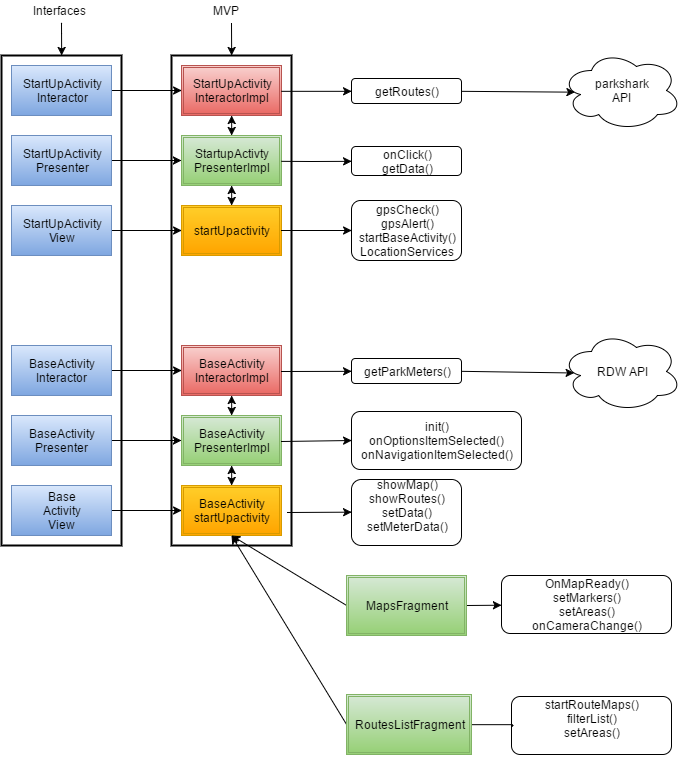

The diagram above was exported from draw.io. Its source (the exported page's mxGraphModel, read from the mxfile embedded in the PNG):
<mxGraphModel dx="2094" dy="500" grid="1" gridSize="10" guides="1" tooltips="1" connect="1" arrows="1" fold="1" page="1" pageScale="1" pageWidth="1169" pageHeight="1652" background="#ffffff" math="0" shadow="0">
  <root>
    <mxCell id="0" />
    <mxCell id="1" parent="0" />
    <mxCell id="2eac82da56f34e25-2" value="BaseActivity&lt;div&gt;startUpactivity&lt;/div&gt;" style="shape=ext;double=1;whiteSpace=wrap;html=1;plain-orange" vertex="1" parent="1">
      <mxGeometry x="170" y="520" width="100" height="50" as="geometry" />
    </mxCell>
    <mxCell id="2eac82da56f34e25-3" value="&lt;div&gt;StartupActivty&lt;/div&gt;&lt;div&gt;PresenterImpl&lt;/div&gt;" style="shape=ext;double=1;whiteSpace=wrap;html=1;plain-green" vertex="1" parent="1">
      <mxGeometry x="170" y="170" width="100" height="50" as="geometry" />
    </mxCell>
    <mxCell id="2eac82da56f34e25-5" value="&lt;div&gt;StartUpActivity&lt;/div&gt;&lt;div&gt;InteractorImpl&lt;/div&gt;" style="shape=ext;double=1;whiteSpace=wrap;html=1;plain-red" vertex="1" parent="1">
      <mxGeometry x="170" y="100" width="100" height="50" as="geometry" />
    </mxCell>
    <mxCell id="2eac82da56f34e25-6" value="startUpactivity" style="shape=ext;double=1;whiteSpace=wrap;html=1;plain-orange" vertex="1" parent="1">
      <mxGeometry x="170" y="240" width="100" height="50" as="geometry" />
    </mxCell>
    <mxCell id="2eac82da56f34e25-7" value="&lt;div&gt;BaseActivity&lt;/div&gt;&lt;div&gt;PresenterImpl&lt;/div&gt;" style="shape=ext;double=1;whiteSpace=wrap;html=1;plain-green" vertex="1" parent="1">
      <mxGeometry x="170" y="450" width="100" height="50" as="geometry" />
    </mxCell>
    <mxCell id="2eac82da56f34e25-8" value="&lt;div&gt;BaseActivity&lt;/div&gt;&lt;div&gt;InteractorImpl&lt;/div&gt;" style="shape=ext;double=1;whiteSpace=wrap;html=1;plain-red" vertex="1" parent="1">
      <mxGeometry x="170" y="380" width="100" height="50" as="geometry" />
    </mxCell>
    <mxCell id="2eac82da56f34e25-26" style="edgeStyle=none;rounded=0;html=1;exitX=1;exitY=0.5;entryX=0;entryY=0.5;jettySize=auto;orthogonalLoop=1;strokeColor=#000000;" edge="1" parent="1" source="2eac82da56f34e25-10" target="2eac82da56f34e25-5">
      <mxGeometry relative="1" as="geometry" />
    </mxCell>
    <mxCell id="2eac82da56f34e25-10" value="StartUpActivity&lt;div&gt;Interactor&lt;/div&gt;" style="whiteSpace=wrap;html=1;gradientDirection=south;plain-blue" vertex="1" parent="1">
      <mxGeometry y="100" width="100" height="50" as="geometry" />
    </mxCell>
    <mxCell id="2eac82da56f34e25-14" style="edgeStyle=none;rounded=0;html=1;exitX=1;exitY=0.5;jettySize=auto;orthogonalLoop=1;strokeColor=#000000;" edge="1" parent="1" source="2eac82da56f34e25-11" target="2eac82da56f34e25-3">
      <mxGeometry relative="1" as="geometry" />
    </mxCell>
    <mxCell id="2eac82da56f34e25-11" value="StartUpActivity&lt;div&gt;Presenter&lt;/div&gt;" style="whiteSpace=wrap;html=1;gradientDirection=south;plain-blue" vertex="1" parent="1">
      <mxGeometry y="170" width="100" height="50" as="geometry" />
    </mxCell>
    <mxCell id="2eac82da56f34e25-15" style="edgeStyle=none;rounded=0;html=1;exitX=1;exitY=0.5;entryX=0;entryY=0.5;jettySize=auto;orthogonalLoop=1;strokeColor=#000000;" edge="1" parent="1" source="2eac82da56f34e25-12" target="2eac82da56f34e25-6">
      <mxGeometry relative="1" as="geometry" />
    </mxCell>
    <mxCell id="2eac82da56f34e25-12" value="StartUpActivity&lt;div&gt;View&lt;/div&gt;" style="whiteSpace=wrap;html=1;gradientDirection=south;plain-blue" vertex="1" parent="1">
      <mxGeometry y="240" width="100" height="50" as="geometry" />
    </mxCell>
    <mxCell id="2eac82da56f34e25-30" style="edgeStyle=none;rounded=0;html=1;exitX=1;exitY=0.5;entryX=0;entryY=0.5;jettySize=auto;orthogonalLoop=1;strokeColor=#000000;" edge="1" parent="1" source="2eac82da56f34e25-27" target="2eac82da56f34e25-8">
      <mxGeometry relative="1" as="geometry" />
    </mxCell>
    <mxCell id="2eac82da56f34e25-27" value="BaseActivity&lt;div&gt;Interactor&lt;/div&gt;" style="whiteSpace=wrap;html=1;gradientDirection=south;plain-blue" vertex="1" parent="1">
      <mxGeometry y="380" width="100" height="50" as="geometry" />
    </mxCell>
    <mxCell id="2eac82da56f34e25-31" style="edgeStyle=none;rounded=0;html=1;exitX=1;exitY=0.5;jettySize=auto;orthogonalLoop=1;strokeColor=#000000;" edge="1" parent="1" source="2eac82da56f34e25-28" target="2eac82da56f34e25-7">
      <mxGeometry relative="1" as="geometry" />
    </mxCell>
    <mxCell id="2eac82da56f34e25-28" value="BaseActivity&lt;div&gt;Presenter&lt;/div&gt;" style="whiteSpace=wrap;html=1;gradientDirection=south;plain-blue" vertex="1" parent="1">
      <mxGeometry y="450" width="100" height="50" as="geometry" />
    </mxCell>
    <mxCell id="2eac82da56f34e25-32" style="edgeStyle=none;rounded=0;html=1;exitX=1;exitY=0.5;entryX=0;entryY=0.5;jettySize=auto;orthogonalLoop=1;strokeColor=#000000;" edge="1" parent="1" source="2eac82da56f34e25-29" target="2eac82da56f34e25-2">
      <mxGeometry relative="1" as="geometry" />
    </mxCell>
    <mxCell id="2eac82da56f34e25-29" value="Base&lt;div&gt;Activity&lt;div&gt;View&lt;/div&gt;&lt;/div&gt;" style="whiteSpace=wrap;html=1;gradientDirection=south;plain-blue" vertex="1" parent="1">
      <mxGeometry y="520" width="100" height="50" as="geometry" />
    </mxCell>
    <mxCell id="2eac82da56f34e25-35" value="Interfaces" style="text;html=1;resizable=0;points=[];autosize=1;align=left;verticalAlign=top;spacingTop=-4;" vertex="1" parent="1">
      <mxGeometry x="20" y="36" width="70" height="20" as="geometry" />
    </mxCell>
    <mxCell id="2eac82da56f34e25-36" value="" style="endArrow=classic;html=1;strokeColor=#000000;exitX=0.429;exitY=1.075;exitPerimeter=0;entryX=0.5;entryY=0;" edge="1" parent="1" source="2eac82da56f34e25-35" target="2eac82da56f34e25-43">
      <mxGeometry width="50" height="50" relative="1" as="geometry">
        <mxPoint x="10" y="60" as="sourcePoint" />
        <mxPoint x="50" y="80" as="targetPoint" />
        <Array as="points">
          <mxPoint x="50" y="58" />
        </Array>
      </mxGeometry>
    </mxCell>
    <mxCell id="2eac82da56f34e25-37" value="" style="endArrow=classic;startArrow=classic;html=1;strokeColor=#000000;entryX=0.5;entryY=1;exitX=0.5;exitY=0;" edge="1" parent="1" source="2eac82da56f34e25-3" target="2eac82da56f34e25-5">
      <mxGeometry width="50" height="50" relative="1" as="geometry">
        <mxPoint x="310" y="200" as="sourcePoint" />
        <mxPoint x="360" y="150" as="targetPoint" />
      </mxGeometry>
    </mxCell>
    <mxCell id="2eac82da56f34e25-38" value="" style="endArrow=classic;startArrow=classic;html=1;strokeColor=#000000;entryX=0.5;entryY=0;exitX=0.5;exitY=1;" edge="1" parent="1" source="2eac82da56f34e25-3" target="2eac82da56f34e25-6">
      <mxGeometry x="230" y="160" width="50" height="50" as="geometry">
        <mxPoint x="230" y="180" as="sourcePoint" />
        <mxPoint x="230" y="160" as="targetPoint" />
      </mxGeometry>
    </mxCell>
    <mxCell id="2eac82da56f34e25-39" value="" style="endArrow=classic;startArrow=classic;html=1;strokeColor=#000000;entryX=0.5;entryY=1;exitX=0.5;exitY=0;" edge="1" parent="1" source="2eac82da56f34e25-7" target="2eac82da56f34e25-8">
      <mxGeometry x="240" y="170" width="50" height="50" as="geometry">
        <mxPoint x="240" y="190" as="sourcePoint" />
        <mxPoint x="240" y="170" as="targetPoint" />
      </mxGeometry>
    </mxCell>
    <mxCell id="2eac82da56f34e25-40" value="" style="endArrow=classic;startArrow=classic;html=1;strokeColor=#000000;entryX=0.5;entryY=1;exitX=0.5;exitY=0;" edge="1" parent="1" source="2eac82da56f34e25-2" target="2eac82da56f34e25-7">
      <mxGeometry x="250" y="180" width="50" height="50" as="geometry">
        <mxPoint x="230" y="460" as="sourcePoint" />
        <mxPoint x="230" y="440" as="targetPoint" />
      </mxGeometry>
    </mxCell>
    <mxCell id="2eac82da56f34e25-43" value="" style="whiteSpace=wrap;html=1;strokeWidth=2;fillColor=none;gradientColor=#ffffff;" vertex="1" parent="1">
      <mxGeometry x="-10" y="90" width="120" height="490" as="geometry" />
    </mxCell>
    <mxCell id="2eac82da56f34e25-44" style="edgeStyle=none;rounded=0;html=1;exitX=0.5;exitY=1;jettySize=auto;orthogonalLoop=1;strokeColor=#000000;" edge="1" parent="1" source="2eac82da56f34e25-43" target="2eac82da56f34e25-43">
      <mxGeometry relative="1" as="geometry" />
    </mxCell>
    <mxCell id="2eac82da56f34e25-48" style="edgeStyle=none;rounded=0;html=1;exitX=0.25;exitY=0;entryX=0.25;entryY=0;jettySize=auto;orthogonalLoop=1;strokeColor=#000000;" edge="1" parent="1">
      <mxGeometry relative="1" as="geometry">
        <mxPoint x="340.16666666666697" y="55" as="sourcePoint" />
        <mxPoint x="340.16666666666697" y="55" as="targetPoint" />
      </mxGeometry>
    </mxCell>
    <mxCell id="2eac82da56f34e25-91" style="edgeStyle=none;rounded=0;html=1;entryX=0;entryY=0.5;jettySize=auto;orthogonalLoop=1;strokeColor=#000000;exitX=0.917;exitY=0.073;exitPerimeter=0;" edge="1" parent="1" source="2eac82da56f34e25-86" target="2eac82da56f34e25-79">
      <mxGeometry relative="1" as="geometry">
        <mxPoint x="300" y="160" as="sourcePoint" />
      </mxGeometry>
    </mxCell>
    <mxCell id="2eac82da56f34e25-97" style="edgeStyle=none;rounded=0;html=1;exitX=1;exitY=0.5;entryX=0.113;entryY=0.521;entryPerimeter=0;jettySize=auto;orthogonalLoop=1;strokeColor=#000000;" edge="1" parent="1" source="2eac82da56f34e25-79" target="2eac82da56f34e25-96">
      <mxGeometry relative="1" as="geometry" />
    </mxCell>
    <mxCell id="2eac82da56f34e25-79" value="getRoutes()" style="rounded=1;whiteSpace=wrap;html=1;strokeWidth=1;fillColor=#ffffff;gradientColor=#ffffff;" vertex="1" parent="1">
      <mxGeometry x="340" y="113" width="110" height="25" as="geometry" />
    </mxCell>
    <mxCell id="2eac82da56f34e25-81" value="onClick()&lt;div&gt;getData()&lt;/div&gt;" style="rounded=1;whiteSpace=wrap;html=1;strokeWidth=1;fillColor=#ffffff;gradientColor=#ffffff;" vertex="1" parent="1">
      <mxGeometry x="340" y="181" width="110" height="29" as="geometry" />
    </mxCell>
    <mxCell id="2eac82da56f34e25-85" value="&lt;div&gt;&lt;br&gt;&lt;/div&gt;&lt;div&gt;gpsCheck()&lt;/div&gt;&lt;div&gt;gpsAlert()&lt;/div&gt;&lt;div&gt;startBaseActivity()&lt;/div&gt;&lt;div&gt;LocationServices&lt;/div&gt;&lt;div&gt;&lt;br&gt;&lt;/div&gt;" style="rounded=1;whiteSpace=wrap;html=1;strokeWidth=1;fillColor=#ffffff;gradientColor=#ffffff;" vertex="1" parent="1">
      <mxGeometry x="340" y="235" width="110" height="60" as="geometry" />
    </mxCell>
    <mxCell id="2eac82da56f34e25-86" value="" style="whiteSpace=wrap;html=1;strokeWidth=2;fillColor=none;gradientColor=#ffffff;" vertex="1" parent="1">
      <mxGeometry x="160" y="90" width="120" height="490" as="geometry" />
    </mxCell>
    <mxCell id="2eac82da56f34e25-87" value="MVP" style="text;html=1;resizable=0;points=[];autosize=1;align=left;verticalAlign=top;spacingTop=-4;" vertex="1" parent="1">
      <mxGeometry x="200" y="36" width="40" height="20" as="geometry" />
    </mxCell>
    <mxCell id="2eac82da56f34e25-88" value="" style="endArrow=classic;html=1;strokeColor=#000000;entryX=0.5;entryY=0;" edge="1" parent="1" target="2eac82da56f34e25-86">
      <mxGeometry x="60.16666666666697" y="67.5" width="50" height="50" as="geometry">
        <mxPoint x="220" y="58" as="sourcePoint" />
        <mxPoint x="60.16666666666697" y="100" as="targetPoint" />
      </mxGeometry>
    </mxCell>
    <mxCell id="2eac82da56f34e25-92" style="edgeStyle=none;rounded=0;html=1;entryX=0;entryY=0.5;jettySize=auto;orthogonalLoop=1;strokeColor=#000000;exitX=0.917;exitY=0.216;exitPerimeter=0;" edge="1" parent="1" source="2eac82da56f34e25-86" target="2eac82da56f34e25-81">
      <mxGeometry x="280.16666666666697" y="135.83333333333337" as="geometry">
        <mxPoint x="280.16666666666697" y="135.83333333333337" as="sourcePoint" />
        <mxPoint x="350.16666666666697" y="135.83333333333337" as="targetPoint" />
        <Array as="points">
          <mxPoint x="300" y="196" />
        </Array>
      </mxGeometry>
    </mxCell>
    <mxCell id="2eac82da56f34e25-93" style="edgeStyle=none;rounded=0;html=1;entryX=0;entryY=0.5;jettySize=auto;orthogonalLoop=1;strokeColor=#000000;" edge="1" parent="1" target="2eac82da56f34e25-85">
      <mxGeometry x="290.16666666666697" y="145.83333333333337" as="geometry">
        <mxPoint x="270" y="265" as="sourcePoint" />
        <mxPoint x="350.16666666666697" y="205.83333333333337" as="targetPoint" />
        <Array as="points" />
      </mxGeometry>
    </mxCell>
    <mxCell id="2eac82da56f34e25-99" style="edgeStyle=none;rounded=0;html=1;exitX=1;exitY=0.5;entryX=0.106;entryY=0.519;entryPerimeter=0;jettySize=auto;orthogonalLoop=1;strokeColor=#000000;" edge="1" parent="1" source="2eac82da56f34e25-94" target="2eac82da56f34e25-98">
      <mxGeometry relative="1" as="geometry" />
    </mxCell>
    <mxCell id="2eac82da56f34e25-94" value="getParkMeters()" style="rounded=1;whiteSpace=wrap;html=1;strokeWidth=1;fillColor=#ffffff;gradientColor=#ffffff;" vertex="1" parent="1">
      <mxGeometry x="340" y="393" width="110" height="25" as="geometry" />
    </mxCell>
    <mxCell id="2eac82da56f34e25-95" style="edgeStyle=none;rounded=0;html=1;entryX=0;entryY=0.5;jettySize=auto;orthogonalLoop=1;strokeColor=#000000;" edge="1" parent="1" target="2eac82da56f34e25-94">
      <mxGeometry x="300.16666666666697" y="155.83333333333337" as="geometry">
        <mxPoint x="270" y="406" as="sourcePoint" />
        <mxPoint x="350.16666666666697" y="275" as="targetPoint" />
        <Array as="points" />
      </mxGeometry>
    </mxCell>
    <mxCell id="2eac82da56f34e25-96" value="parkshark&lt;div&gt;API&lt;/div&gt;" style="ellipse;shape=cloud;whiteSpace=wrap;html=1;strokeWidth=1;fillColor=#ffffff;gradientColor=#ffffff;" vertex="1" parent="1">
      <mxGeometry x="550" y="85" width="120" height="80" as="geometry" />
    </mxCell>
    <mxCell id="2eac82da56f34e25-98" value="RDW API" style="ellipse;shape=cloud;whiteSpace=wrap;html=1;strokeWidth=1;fillColor=#ffffff;gradientColor=#ffffff;" vertex="1" parent="1">
      <mxGeometry x="550" y="366" width="120" height="80" as="geometry" />
    </mxCell>
    <mxCell id="2eac82da56f34e25-100" value="init()&lt;div&gt;&lt;span style=&quot;line-height: 1.2&quot;&gt;onOptionsItemSelected()&lt;/span&gt;&lt;/div&gt;&lt;div&gt;&lt;span style=&quot;line-height: 1.2&quot;&gt;onNavigationItemSelected()&lt;/span&gt;&lt;/div&gt;" style="rounded=1;whiteSpace=wrap;html=1;strokeWidth=1;fillColor=#ffffff;gradientColor=#ffffff;" vertex="1" parent="1">
      <mxGeometry x="340" y="446" width="170" height="58" as="geometry" />
    </mxCell>
    <mxCell id="2eac82da56f34e25-101" style="edgeStyle=none;rounded=0;html=1;entryX=0;entryY=0.5;jettySize=auto;orthogonalLoop=1;strokeColor=#000000;" edge="1" parent="1" target="2eac82da56f34e25-100">
      <mxGeometry x="310.16666666666697" y="165.83333333333337" as="geometry">
        <mxPoint x="270" y="476" as="sourcePoint" />
        <mxPoint x="350.16666666666697" y="415.83333333333337" as="targetPoint" />
        <Array as="points" />
      </mxGeometry>
    </mxCell>
    <mxCell id="2eac82da56f34e25-102" value="showMap()&lt;div&gt;showRoutes()&lt;/div&gt;&lt;div&gt;setData()&lt;/div&gt;&lt;div&gt;setMeterData()&lt;/div&gt;&lt;div&gt;&lt;br&gt;&lt;/div&gt;" style="rounded=1;whiteSpace=wrap;html=1;strokeWidth=1;fillColor=#ffffff;gradientColor=#ffffff;" vertex="1" parent="1">
      <mxGeometry x="340" y="514" width="110" height="66" as="geometry" />
    </mxCell>
    <mxCell id="2eac82da56f34e25-105" style="edgeStyle=none;rounded=0;html=1;entryX=0;entryY=0.5;jettySize=auto;orthogonalLoop=1;strokeColor=#000000;" edge="1" parent="1" target="2eac82da56f34e25-102">
      <mxGeometry x="320.16666666666697" y="175.83333333333337" as="geometry">
        <mxPoint x="276" y="547" as="sourcePoint" />
        <mxPoint x="350.16666666666697" y="485" as="targetPoint" />
        <Array as="points" />
      </mxGeometry>
    </mxCell>
    <mxCell id="2eac82da56f34e25-111" style="edgeStyle=none;rounded=0;html=1;exitX=0;exitY=0.5;jettySize=auto;orthogonalLoop=1;strokeColor=#000000;" edge="1" parent="1" source="2eac82da56f34e25-106">
      <mxGeometry relative="1" as="geometry">
        <mxPoint x="220" y="570" as="targetPoint" />
      </mxGeometry>
    </mxCell>
    <mxCell id="2eac82da56f34e25-116" style="edgeStyle=none;rounded=0;html=1;exitX=1;exitY=0.5;jettySize=auto;orthogonalLoop=1;strokeColor=#000000;" edge="1" parent="1" source="2eac82da56f34e25-106">
      <mxGeometry relative="1" as="geometry">
        <mxPoint x="510" y="759.1666666666667" as="targetPoint" />
      </mxGeometry>
    </mxCell>
    <mxCell id="2eac82da56f34e25-106" value="RoutesListFragment" style="shape=ext;double=1;whiteSpace=wrap;html=1;strokeWidth=1;plain-green" vertex="1" parent="1">
      <mxGeometry x="335" y="729" width="125" height="60" as="geometry" />
    </mxCell>
    <mxCell id="2eac82da56f34e25-110" style="edgeStyle=none;rounded=0;html=1;exitX=0;exitY=0.5;jettySize=auto;orthogonalLoop=1;strokeColor=#000000;" edge="1" parent="1" source="2eac82da56f34e25-108">
      <mxGeometry relative="1" as="geometry">
        <mxPoint x="220" y="570" as="targetPoint" />
      </mxGeometry>
    </mxCell>
    <mxCell id="2eac82da56f34e25-113" style="edgeStyle=none;rounded=0;html=1;exitX=1;exitY=0.5;jettySize=auto;orthogonalLoop=1;strokeColor=#000000;" edge="1" parent="1" source="2eac82da56f34e25-108" target="2eac82da56f34e25-112">
      <mxGeometry relative="1" as="geometry" />
    </mxCell>
    <mxCell id="2eac82da56f34e25-108" value="MapsFragment" style="shape=ext;double=1;whiteSpace=wrap;html=1;strokeWidth=1;plain-green" vertex="1" parent="1">
      <mxGeometry x="335" y="610" width="120" height="60" as="geometry" />
    </mxCell>
    <mxCell id="2eac82da56f34e25-112" value="OnMapReady()&lt;div&gt;setMarkers()&lt;/div&gt;&lt;div&gt;setAreas()&lt;/div&gt;&lt;div&gt;onCameraChange()&lt;/div&gt;" style="rounded=1;whiteSpace=wrap;html=1;strokeWidth=1;fillColor=#ffffff;gradientColor=#ffffff;" vertex="1" parent="1">
      <mxGeometry x="490" y="610" width="170" height="58" as="geometry" />
    </mxCell>
    <mxCell id="2eac82da56f34e25-114" value="startRouteMaps()&lt;div&gt;filterList()&lt;/div&gt;&lt;div&gt;setAreas()&lt;/div&gt;&lt;div&gt;&lt;br&gt;&lt;/div&gt;" style="rounded=1;whiteSpace=wrap;html=1;strokeWidth=1;fillColor=#ffffff;gradientColor=#ffffff;" vertex="1" parent="1">
      <mxGeometry x="500" y="731" width="160" height="58" as="geometry" />
    </mxCell>
    <mxCell id="2eac82da56f34e25-115" style="edgeStyle=none;rounded=0;html=1;exitX=0;exitY=0.5;jettySize=auto;orthogonalLoop=1;strokeColor=#000000;" edge="1" parent="1" source="2eac82da56f34e25-114" target="2eac82da56f34e25-114">
      <mxGeometry relative="1" as="geometry" />
    </mxCell>
  </root>
</mxGraphModel>